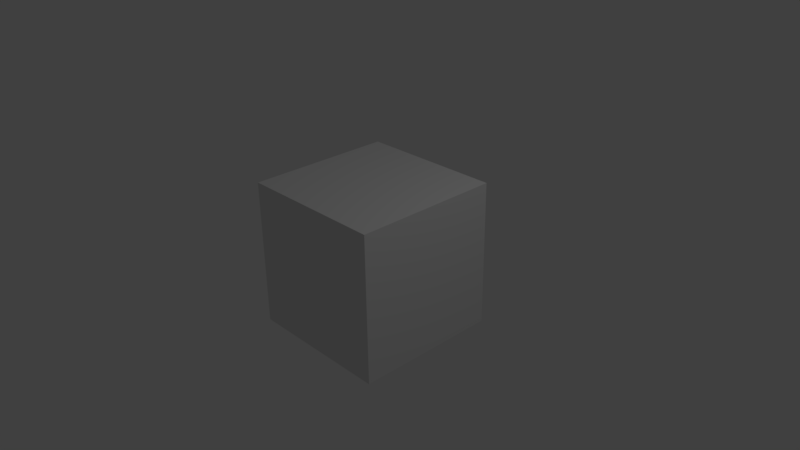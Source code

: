 # Source: banka.blend  (saved by Blender 2.77.0; exported with 4.5.12 LTS)
import bpy
from mathutils import Matrix  # noqa: F401  (used for matrix-valued properties, if any)

bpy.ops.wm.read_factory_settings(use_empty=True)
scene = bpy.context.scene
scene.name = 'Scene'

# ---- collections
col_collection_1 = bpy.data.collections.new('Collection 1'); scene.collection.children.link(col_collection_1)

# ---- materials (node trees are filled in below, after node groups)
mat_material = bpy.data.materials.new('Material')
mat_material.alpha_threshold = 0.0
mat_material.use_transparent_shadow = False
mat_material.roughness = 0.5
mat_material.line_color = (0.0, 0.0, 0.0, 1.0)

# ---- material node trees

# ---- world
world_world = bpy.data.worlds.new('World'); scene.world = world_world
world_world.color = (0.05088, 0.05088, 0.05088)
world_world.use_sun_shadow = False
world_world.sun_shadow_jitter_overblur = 0.0
world_world.cycles.sampling_method = 'MANUAL'

# ---- cameras
cam_camera = bpy.data.cameras.new('Camera')
cam_camera.clip_end = 100.0
cam_camera.lens = 35.0
cam_camera.sensor_width = 32.0
cam_camera.sensor_height = 18.0
cam_camera.ortho_scale = 7.314
cam_camera.dof.focus_distance = 0.0
cam_camera.dof.aperture_fstop = 128.0

# ---- lights
light_lamp = bpy.data.lights.new('Lamp', 'POINT')
light_lamp.transmission_factor = 0.0
light_lamp.cutoff_distance = 30.0
light_lamp.energy = 100.0
light_lamp.shadow_buffer_clip_start = 1.001
light_lamp.shadow_soft_size = 0.1
light_lamp.shadow_maximum_resolution = 0.006
light_lamp.use_absolute_resolution = True

# ---- meshes
me_cube = bpy.data.meshes.new('Cube')
me_cube.from_pydata([(1.0, 1.0, -1.0), (1.0, -1.0, -1.0), (-1.0, -1.0, -1.0), (-1.0, 1.0, -1.0), (1.0, 1.0, 1.0), (1.0, -1.0, 1.0), (-1.0, -1.0, 1.0), (-1.0, 1.0, 1.0)], [], [(0, 1, 2, 3), (4, 7, 6, 5), (0, 4, 5, 1), (1, 5, 6, 2), (2, 6, 7, 3), (4, 0, 3, 7)])
me_cube.materials.append(mat_material)
me_cube.use_remesh_preserve_volume = False
me_cube.use_remesh_preserve_attributes = False
me_cube.use_mirror_vertex_groups = False
me_cube.update()

# ---- objects
ob_cube = bpy.data.objects.new('Cube', me_cube)
ob_lamp = bpy.data.objects.new('Lamp', light_lamp)
ob_camera = bpy.data.objects.new('Camera', cam_camera)

# ---- transforms, parenting, visibility, modifiers, constraints
ob_cube.location = (0.0, 0.0, 0.0)
ob_cube.lock_rotations_4d = False
ob_cube.empty_display_type = 'ARROWS'
ob_cube.lineart.crease_threshold = 0.0
ob_lamp.location = (4.076, 1.005, 5.904)
ob_lamp.rotation_euler = (0.6503, 0.05522, 1.866)
ob_lamp.lock_rotations_4d = False
ob_lamp.empty_display_type = 'ARROWS'
ob_lamp.color = (0.0, 0.0, 0.0, 0.0)
ob_lamp.lineart.crease_threshold = 0.0
ob_camera.location = (7.481, -6.508, 5.344)
ob_camera.rotation_euler = (1.109, 0.01082, 0.8149)
ob_camera.lock_rotations_4d = False
ob_camera.empty_display_type = 'ARROWS'
ob_camera.color = (0.0, 0.0, 0.0, 0.0)
ob_camera.display_type = 'WIRE'
ob_camera.lineart.crease_threshold = 0.0

# ---- collection membership
col_collection_1.objects.link(ob_cube)
col_collection_1.objects.link(ob_lamp)
col_collection_1.objects.link(ob_camera)

# ---- scene / render settings (as saved in the file)
scene.camera = ob_camera
scene.frame_start = 1; scene.frame_end = 250; scene.frame_set(1)
scene.render.engine = 'BLENDER_EEVEE_NEXT'
scene.render.resolution_percentage = 50
scene.render.dither_intensity = 0.0
scene.cycles.use_denoising = False
scene.cycles.samples = 128
scene.cycles.sampling_pattern = 'TABULATED_SOBOL'
scene.cycles.light_sampling_threshold = 0.0
scene.cycles.use_adaptive_sampling = False
scene.cycles.use_light_tree = False
scene.cycles.blur_glossy = 0.0
scene.cycles.sample_clamp_indirect = 0.0
scene.view_settings.view_transform = 'Standard'
bpy.context.view_layer.update()
